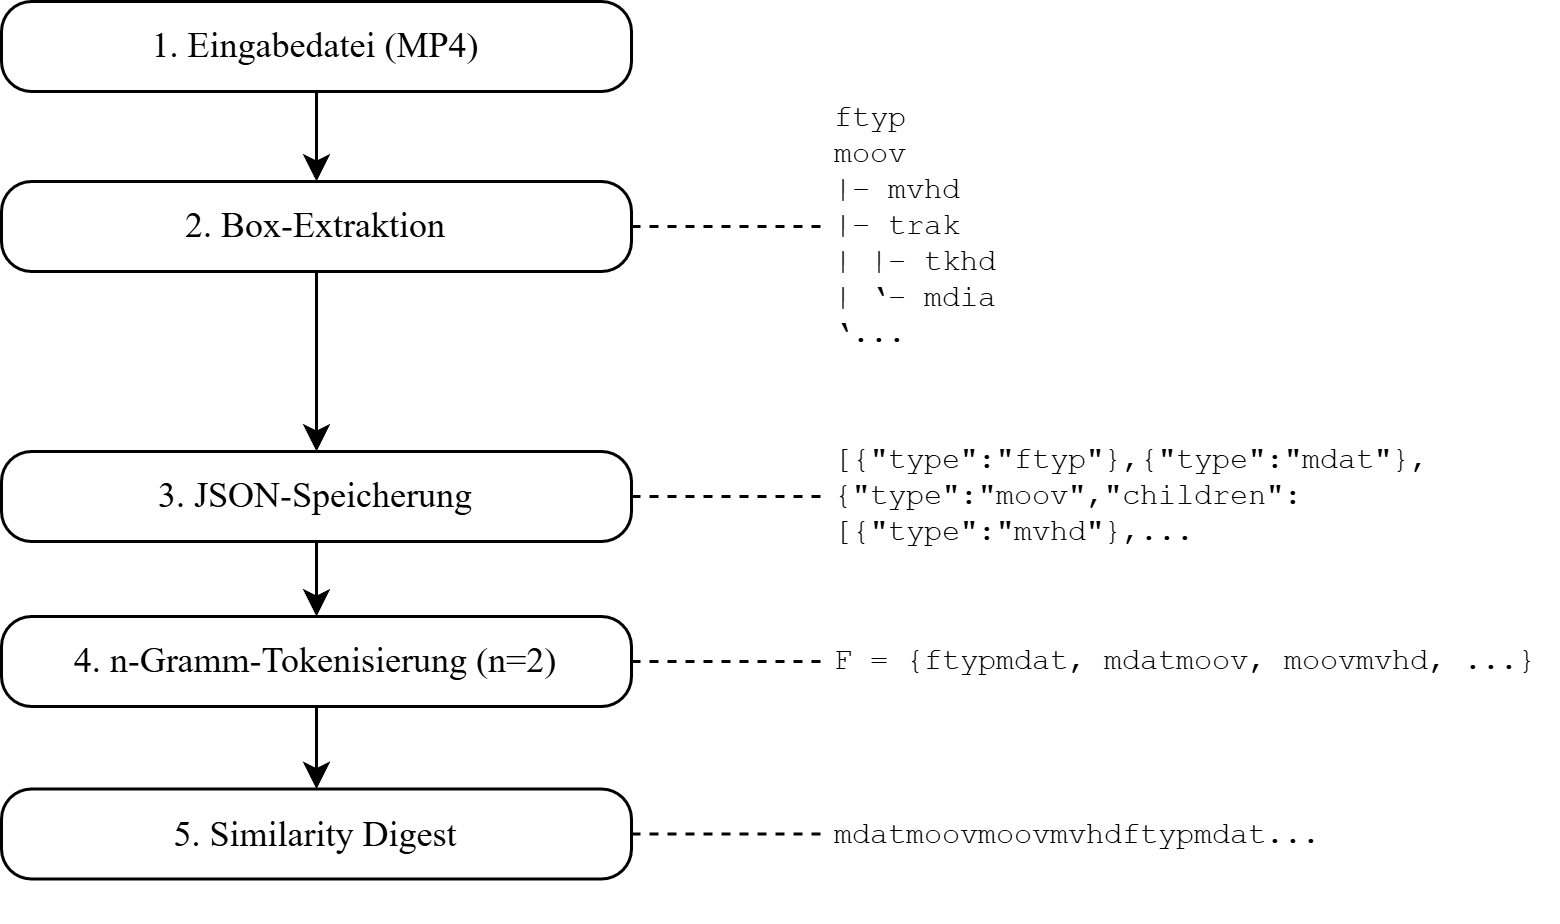

The diagram above was exported from draw.io. Its source (the exported page's mxGraphModel, read from the mxfile embedded in the PNG):
<mxGraphModel dx="975" dy="617" grid="1" gridSize="10" guides="1" tooltips="1" connect="1" arrows="1" fold="1" page="1" pageScale="1" pageWidth="827" pageHeight="1169" math="0" shadow="0">
  <root>
    <mxCell id="0" />
    <mxCell id="1" parent="0" />
    <mxCell id="tt9GbVzihfu_oVl9W-A3-3" edge="1" parent="1" source="tt9GbVzihfu_oVl9W-A3-1" style="edgeStyle=orthogonalEdgeStyle;rounded=0;orthogonalLoop=1;jettySize=auto;html=1;" target="tt9GbVzihfu_oVl9W-A3-2" value="">
      <mxGeometry relative="1" as="geometry" />
    </mxCell>
    <mxCell id="tt9GbVzihfu_oVl9W-A3-1" parent="1" style="points=[[0.25,0,0],[0.5,0,0],[0.75,0,0],[1,0.25,0],[1,0.5,0],[1,0.75,0],[0.75,1,0],[0.5,1,0],[0.25,1,0],[0,0.75,0],[0,0.5,0],[0,0.25,0]];shape=mxgraph.bpmn.task2;whiteSpace=wrap;rectStyle=rounded;size=10;html=1;container=1;expand=0;collapsible=0;taskMarker=abstract;fontFamily=Times New Roman;" value="1. Eingabedatei (MP4)" vertex="1">
      <mxGeometry height="30" width="210" x="204" y="180" as="geometry" />
    </mxCell>
    <mxCell id="E2WK-kVFFD3Fl4zsyF7v-10" edge="1" parent="1" source="tt9GbVzihfu_oVl9W-A3-2" style="edgeStyle=orthogonalEdgeStyle;rounded=0;orthogonalLoop=1;jettySize=auto;html=1;fontFamily=Times New Roman;fontSize=12;fontColor=default;dashed=1;endArrow=none;endFill=0;" target="tt9GbVzihfu_oVl9W-A3-4">
      <mxGeometry relative="1" as="geometry" />
    </mxCell>
    <mxCell id="l-z8utA9u-22ribZNRx0-2" edge="1" parent="1" source="tt9GbVzihfu_oVl9W-A3-2" style="edgeStyle=orthogonalEdgeStyle;rounded=0;orthogonalLoop=1;jettySize=auto;html=1;" target="l-z8utA9u-22ribZNRx0-1" value="">
      <mxGeometry relative="1" as="geometry" />
    </mxCell>
    <mxCell id="tt9GbVzihfu_oVl9W-A3-2" parent="1" style="points=[[0.25,0,0],[0.5,0,0],[0.75,0,0],[1,0.25,0],[1,0.5,0],[1,0.75,0],[0.75,1,0],[0.5,1,0],[0.25,1,0],[0,0.75,0],[0,0.5,0],[0,0.25,0]];shape=mxgraph.bpmn.task2;whiteSpace=wrap;rectStyle=rounded;size=10;html=1;container=1;expand=0;collapsible=0;taskMarker=abstract;fontFamily=Times New Roman;" value="2. Box-Extraktion" vertex="1">
      <mxGeometry height="30" width="210" x="204" y="240" as="geometry" />
    </mxCell>
    <mxCell id="tt9GbVzihfu_oVl9W-A3-4" parent="1" style="text;html=1;whiteSpace=wrap;strokeColor=none;fillColor=none;align=left;verticalAlign=middle;rounded=0;autosize=1;resizable=0;fontFamily=Courier New;fontSize=10;" value="&lt;div&gt;ftyp&lt;br&gt;moov&lt;/div&gt;&lt;div&gt;|– mvhd&lt;/div&gt;&lt;div&gt;|– trak&lt;/div&gt;&lt;div&gt;| |– tkhd&lt;/div&gt;&lt;div&gt;| ‘– mdia&lt;/div&gt;&lt;div&gt;‘...&lt;/div&gt;" vertex="1">
      <mxGeometry height="100" width="80" x="480" y="205" as="geometry" />
    </mxCell>
    <mxCell id="E2WK-kVFFD3Fl4zsyF7v-2" edge="1" parent="1" source="tt9GbVzihfu_oVl9W-A3-10" style="edgeStyle=orthogonalEdgeStyle;rounded=0;orthogonalLoop=1;jettySize=auto;html=1;fontFamily=Times New Roman;fontSize=12;fontColor=default;" target="E2WK-kVFFD3Fl4zsyF7v-1" value="">
      <mxGeometry relative="1" as="geometry" />
    </mxCell>
    <mxCell id="E2WK-kVFFD3Fl4zsyF7v-11" edge="1" parent="1" source="tt9GbVzihfu_oVl9W-A3-10" style="edgeStyle=orthogonalEdgeStyle;rounded=0;orthogonalLoop=1;jettySize=auto;html=1;entryX=0;entryY=0.5;entryDx=0;entryDy=0;fontFamily=Times New Roman;fontSize=12;fontColor=default;dashed=1;endArrow=none;endFill=0;" target="E2WK-kVFFD3Fl4zsyF7v-5">
      <mxGeometry relative="1" as="geometry" />
    </mxCell>
    <mxCell id="tt9GbVzihfu_oVl9W-A3-10" parent="1" style="points=[[0.25,0,0],[0.5,0,0],[0.75,0,0],[1,0.25,0],[1,0.5,0],[1,0.75,0],[0.75,1,0],[0.5,1,0],[0.25,1,0],[0,0.75,0],[0,0.5,0],[0,0.25,0]];shape=mxgraph.bpmn.task2;whiteSpace=wrap;rectStyle=rounded;size=10;html=1;container=1;expand=0;collapsible=0;taskMarker=abstract;fontFamily=Times New Roman;" value="4. n-Gramm-Tokenisierung (n=2)" vertex="1">
      <mxGeometry height="30" width="210" x="204" y="385" as="geometry" />
    </mxCell>
    <mxCell id="E2WK-kVFFD3Fl4zsyF7v-12" edge="1" parent="1" source="E2WK-kVFFD3Fl4zsyF7v-1" style="edgeStyle=orthogonalEdgeStyle;rounded=0;orthogonalLoop=1;jettySize=auto;html=1;fontFamily=Times New Roman;fontSize=12;fontColor=default;dashed=1;endArrow=none;endFill=0;" target="E2WK-kVFFD3Fl4zsyF7v-6">
      <mxGeometry relative="1" as="geometry" />
    </mxCell>
    <mxCell id="E2WK-kVFFD3Fl4zsyF7v-1" parent="1" style="points=[[0.25,0,0],[0.5,0,0],[0.75,0,0],[1,0.25,0],[1,0.5,0],[1,0.75,0],[0.75,1,0],[0.5,1,0],[0.25,1,0],[0,0.75,0],[0,0.5,0],[0,0.25,0]];shape=mxgraph.bpmn.task2;whiteSpace=wrap;rectStyle=rounded;size=10;html=1;container=1;expand=0;collapsible=0;taskMarker=abstract;fontFamily=Times New Roman;" value="5. Similarity Digest" vertex="1">
      <mxGeometry height="30" width="210" x="204" y="442.5" as="geometry" />
    </mxCell>
    <mxCell id="E2WK-kVFFD3Fl4zsyF7v-5" parent="1" style="text;html=1;whiteSpace=wrap;strokeColor=none;fillColor=none;align=left;verticalAlign=middle;rounded=0;fontFamily=Courier New;fontSize=10;fontColor=default;" value="F = {ftypmdat, mdatmoov, moovmvhd, ...}" vertex="1">
      <mxGeometry height="55" width="243" x="480" y="372.5" as="geometry" />
    </mxCell>
    <mxCell id="E2WK-kVFFD3Fl4zsyF7v-6" parent="1" style="text;html=1;whiteSpace=wrap;strokeColor=none;fillColor=none;align=left;verticalAlign=middle;rounded=0;fontFamily=Courier New;fontSize=10;fontColor=default;" value="mdatmoovmoovmvhdftypmdat..." vertex="1">
      <mxGeometry height="60" width="240" x="480" y="427.5" as="geometry" />
    </mxCell>
    <mxCell id="l-z8utA9u-22ribZNRx0-5" edge="1" parent="1" source="l-z8utA9u-22ribZNRx0-1" style="edgeStyle=orthogonalEdgeStyle;rounded=0;orthogonalLoop=1;jettySize=auto;html=1;endArrow=none;endFill=0;dashed=1;" target="l-z8utA9u-22ribZNRx0-4">
      <mxGeometry relative="1" as="geometry" />
    </mxCell>
    <mxCell id="l-z8utA9u-22ribZNRx0-1" parent="1" style="points=[[0.25,0,0],[0.5,0,0],[0.75,0,0],[1,0.25,0],[1,0.5,0],[1,0.75,0],[0.75,1,0],[0.5,1,0],[0.25,1,0],[0,0.75,0],[0,0.5,0],[0,0.25,0]];shape=mxgraph.bpmn.task2;whiteSpace=wrap;rectStyle=rounded;size=10;html=1;container=1;expand=0;collapsible=0;taskMarker=abstract;fontFamily=Times New Roman;" value="3. JSON-Speicherung" vertex="1">
      <mxGeometry height="30" width="210" x="204" y="330" as="geometry" />
    </mxCell>
    <mxCell id="l-z8utA9u-22ribZNRx0-4" parent="1" style="text;html=1;whiteSpace=wrap;strokeColor=none;fillColor=none;align=left;verticalAlign=middle;rounded=0;fontFamily=Courier New;fontSize=10;fontColor=default;" value="&lt;span&gt;[{&quot;type&quot;:&quot;ftyp&quot;},{&quot;type&quot;:&quot;mdat&quot;},{&quot;type&quot;:&quot;moov&quot;,&quot;children&quot;:[{&quot;type&quot;:&quot;mvhd&quot;},...&lt;/span&gt;" vertex="1">
      <mxGeometry height="55" width="243" x="480" y="317.5" as="geometry" />
    </mxCell>
    <mxCell id="l-z8utA9u-22ribZNRx0-6" edge="1" parent="1" source="l-z8utA9u-22ribZNRx0-1" style="edgeStyle=orthogonalEdgeStyle;rounded=0;orthogonalLoop=1;jettySize=auto;html=1;entryX=0.5;entryY=0;entryDx=0;entryDy=0;entryPerimeter=0;" target="tt9GbVzihfu_oVl9W-A3-10">
      <mxGeometry relative="1" as="geometry" />
    </mxCell>
  </root>
</mxGraphModel>